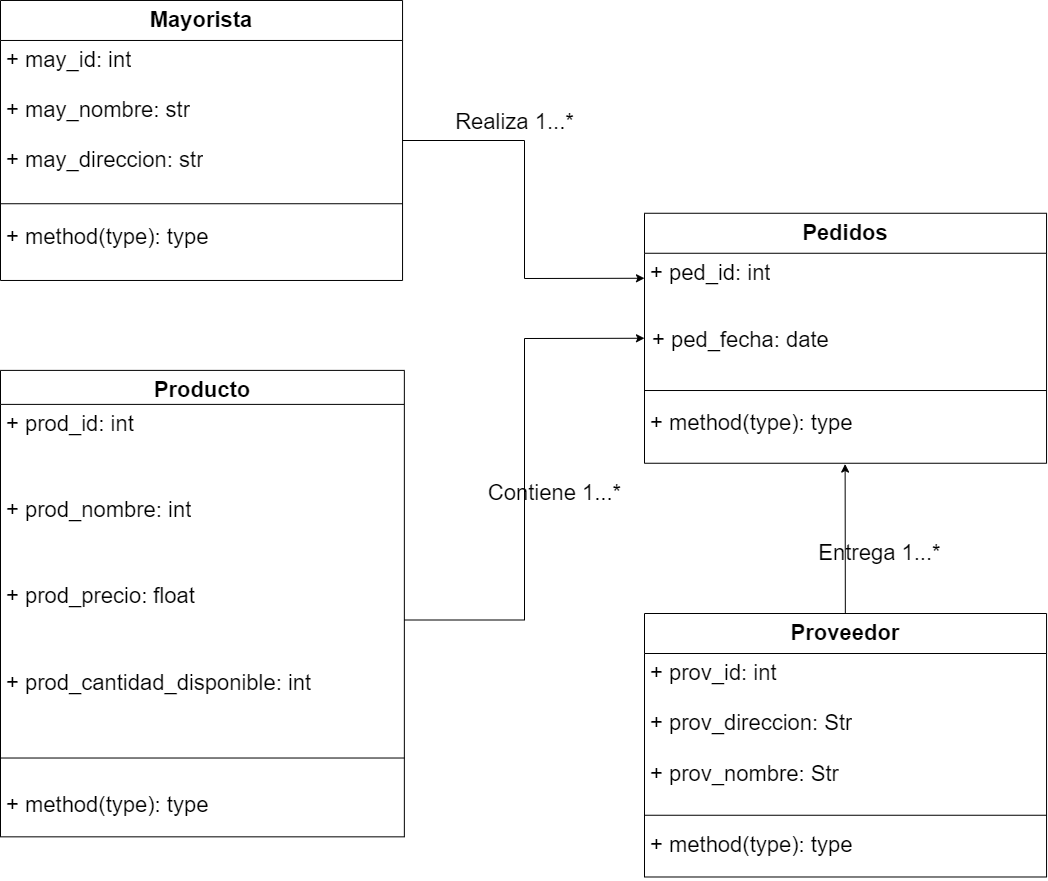

The diagram above was exported from draw.io. Its source (the exported page's mxGraphModel, read from the mxfile embedded in the PNG):
<mxGraphModel dx="4400" dy="2260" grid="1" gridSize="10" guides="1" tooltips="1" connect="1" arrows="1" fold="1" page="1" pageScale="1" pageWidth="2336" pageHeight="1654" math="0" shadow="0">
  <root>
    <mxCell id="0" />
    <mxCell id="1" parent="0" />
    <mxCell id="xf32-jtBOXgzuwAnABQE-2" value="&lt;font style=&quot;font-size: 22px;&quot;&gt;Mayorista&lt;/font&gt;" style="swimlane;fontStyle=1;align=center;verticalAlign=top;childLayout=stackLayout;horizontal=1;startSize=40;horizontalStack=0;resizeParent=1;resizeParentMax=0;resizeLast=0;collapsible=1;marginBottom=0;whiteSpace=wrap;html=1;container=0;" parent="1" vertex="1">
      <mxGeometry x="631" y="226.97" width="402.05" height="279.9973253524475" as="geometry" />
    </mxCell>
    <mxCell id="xf32-jtBOXgzuwAnABQE-3" value="+ may_id: int" style="text;strokeColor=none;fillColor=none;align=left;verticalAlign=top;spacingLeft=4;spacingRight=4;overflow=hidden;rotatable=0;points=[[0,0.5],[1,0.5]];portConstraint=eastwest;whiteSpace=wrap;html=1;fontSize=22;container=0;" parent="xf32-jtBOXgzuwAnABQE-2" vertex="1">
      <mxGeometry y="40" width="402.05" height="50" as="geometry" />
    </mxCell>
    <mxCell id="qjW94Z0vbDmaqkGnFbDM-3" value="+ may_nombre: str" style="text;strokeColor=none;fillColor=none;align=left;verticalAlign=top;spacingLeft=4;spacingRight=4;overflow=hidden;rotatable=0;points=[[0,0.5],[1,0.5]];portConstraint=eastwest;whiteSpace=wrap;html=1;fontSize=22;container=0;" vertex="1" parent="xf32-jtBOXgzuwAnABQE-2">
      <mxGeometry y="90" width="402.05" height="50" as="geometry" />
    </mxCell>
    <mxCell id="qjW94Z0vbDmaqkGnFbDM-4" value="+ may_direccion: str" style="text;strokeColor=none;fillColor=none;align=left;verticalAlign=top;spacingLeft=4;spacingRight=4;overflow=hidden;rotatable=0;points=[[0,0.5],[1,0.5]];portConstraint=eastwest;whiteSpace=wrap;html=1;fontSize=22;container=0;" vertex="1" parent="xf32-jtBOXgzuwAnABQE-2">
      <mxGeometry y="140" width="402.05" height="50" as="geometry" />
    </mxCell>
    <mxCell id="xf32-jtBOXgzuwAnABQE-4" value="" style="line;strokeWidth=1;fillColor=none;align=left;verticalAlign=middle;spacingTop=-1;spacingLeft=3;spacingRight=3;rotatable=0;labelPosition=right;points=[];portConstraint=eastwest;strokeColor=inherit;container=0;" parent="xf32-jtBOXgzuwAnABQE-2" vertex="1">
      <mxGeometry y="190" width="402.05" height="26.53732535244752" as="geometry" />
    </mxCell>
    <mxCell id="xf32-jtBOXgzuwAnABQE-5" value="+ method(type): type" style="text;strokeColor=none;fillColor=none;align=left;verticalAlign=top;spacingLeft=4;spacingRight=4;overflow=hidden;rotatable=0;points=[[0,0.5],[1,0.5]];portConstraint=eastwest;whiteSpace=wrap;html=1;fontSize=22;container=0;" parent="xf32-jtBOXgzuwAnABQE-2" vertex="1">
      <mxGeometry y="216.5373253524475" width="402.05" height="63.46" as="geometry" />
    </mxCell>
    <mxCell id="xf32-jtBOXgzuwAnABQE-14" value="&lt;font style=&quot;font-size: 22px;&quot;&gt;Pedidos&lt;/font&gt;" style="swimlane;fontStyle=1;align=center;verticalAlign=top;childLayout=stackLayout;horizontal=1;startSize=40;horizontalStack=0;resizeParent=1;resizeParentMax=0;resizeLast=0;collapsible=1;marginBottom=0;whiteSpace=wrap;html=1;container=0;" parent="1" vertex="1">
      <mxGeometry x="1274.9995770308183" y="439.7561217833787" width="402.05" height="249.99732535244752" as="geometry" />
    </mxCell>
    <mxCell id="xf32-jtBOXgzuwAnABQE-15" value="+ ped_id: int" style="text;strokeColor=none;fillColor=none;align=left;verticalAlign=top;spacingLeft=4;spacingRight=4;overflow=hidden;rotatable=0;points=[[0,0.5],[1,0.5]];portConstraint=eastwest;whiteSpace=wrap;html=1;fontSize=22;container=0;" parent="xf32-jtBOXgzuwAnABQE-14" vertex="1">
      <mxGeometry y="40" width="402.05" height="50" as="geometry" />
    </mxCell>
    <mxCell id="DQ30SwuJ79AtbgQMealJ-8" value="+ ped_fecha: date" style="shape=partialRectangle;connectable=0;fillColor=none;top=0;left=0;bottom=0;right=0;align=left;spacingLeft=6;overflow=hidden;whiteSpace=wrap;html=1;fontSize=22;container=0;" parent="xf32-jtBOXgzuwAnABQE-14" vertex="1">
      <mxGeometry y="90" width="402.05" height="74" as="geometry">
        <mxRectangle width="170" height="30" as="alternateBounds" />
      </mxGeometry>
    </mxCell>
    <mxCell id="xf32-jtBOXgzuwAnABQE-16" value="" style="line;strokeWidth=1;fillColor=none;align=left;verticalAlign=middle;spacingTop=-1;spacingLeft=3;spacingRight=3;rotatable=0;labelPosition=right;points=[];portConstraint=eastwest;strokeColor=inherit;container=0;" parent="xf32-jtBOXgzuwAnABQE-14" vertex="1">
      <mxGeometry y="164" width="402.05" height="26.537325352447525" as="geometry" />
    </mxCell>
    <mxCell id="xf32-jtBOXgzuwAnABQE-17" value="+ method(type): type" style="text;strokeColor=none;fillColor=none;align=left;verticalAlign=top;spacingLeft=4;spacingRight=4;overflow=hidden;rotatable=0;points=[[0,0.5],[1,0.5]];portConstraint=eastwest;whiteSpace=wrap;html=1;fontSize=22;container=0;" parent="xf32-jtBOXgzuwAnABQE-14" vertex="1">
      <mxGeometry y="190.5373253524475" width="402.05" height="59.46" as="geometry" />
    </mxCell>
    <mxCell id="QLmu_z-qTtkW2i-F568Z-1" style="edgeStyle=orthogonalEdgeStyle;rounded=0;orthogonalLoop=1;jettySize=auto;html=1;entryX=0;entryY=0.5;entryDx=0;entryDy=0;" parent="1" source="xf32-jtBOXgzuwAnABQE-2" target="xf32-jtBOXgzuwAnABQE-15" edge="1">
      <mxGeometry relative="1" as="geometry">
        <mxPoint x="1383.7186352165913" y="491.0095923128147" as="targetPoint" />
        <Array as="points">
          <mxPoint x="1155" y="367" />
          <mxPoint x="1155" y="505" />
        </Array>
      </mxGeometry>
    </mxCell>
    <mxCell id="nZ0hTwEjW6uGChY-Irw0-1" style="rounded=0;orthogonalLoop=1;jettySize=auto;html=1;entryX=0.499;entryY=1.014;entryDx=0;entryDy=0;entryPerimeter=0;" parent="1" source="xf32-jtBOXgzuwAnABQE-18" target="xf32-jtBOXgzuwAnABQE-17" edge="1">
      <mxGeometry relative="1" as="geometry" />
    </mxCell>
    <mxCell id="xf32-jtBOXgzuwAnABQE-18" value="&lt;font style=&quot;font-size: 22px;&quot;&gt;Proveedor&lt;/font&gt;" style="swimlane;fontStyle=1;align=center;verticalAlign=top;childLayout=stackLayout;horizontal=1;startSize=40;horizontalStack=0;resizeParent=1;resizeParentMax=0;resizeLast=0;collapsible=1;marginBottom=0;whiteSpace=wrap;html=1;container=0;" parent="1" vertex="1">
      <mxGeometry x="1275" y="840" width="402.05" height="263.49" as="geometry">
        <mxRectangle x="440" y="620" width="100" height="30" as="alternateBounds" />
      </mxGeometry>
    </mxCell>
    <mxCell id="DTLgLDdduBE4dmFViWXL-2" value="+ prov_id: int" style="text;strokeColor=none;fillColor=none;align=left;verticalAlign=top;spacingLeft=4;spacingRight=4;overflow=hidden;rotatable=0;points=[[0,0.5],[1,0.5]];portConstraint=eastwest;whiteSpace=wrap;html=1;fontSize=22;container=0;" parent="xf32-jtBOXgzuwAnABQE-18" vertex="1">
      <mxGeometry y="40" width="402.05" height="50" as="geometry" />
    </mxCell>
    <mxCell id="DTLgLDdduBE4dmFViWXL-1" value="+ prov_direccion: Str" style="text;strokeColor=none;fillColor=none;align=left;verticalAlign=top;spacingLeft=4;spacingRight=4;overflow=hidden;rotatable=0;points=[[0,0.5],[1,0.5]];portConstraint=eastwest;whiteSpace=wrap;html=1;fontSize=22;container=0;" parent="xf32-jtBOXgzuwAnABQE-18" vertex="1">
      <mxGeometry y="90" width="402.05" height="50.78" as="geometry" />
    </mxCell>
    <mxCell id="xf32-jtBOXgzuwAnABQE-19" value="+ prov_nombre: Str" style="text;strokeColor=none;fillColor=none;align=left;verticalAlign=top;spacingLeft=4;spacingRight=4;overflow=hidden;rotatable=0;points=[[0,0.5],[1,0.5]];portConstraint=eastwest;whiteSpace=wrap;html=1;fontSize=22;container=0;" parent="xf32-jtBOXgzuwAnABQE-18" vertex="1">
      <mxGeometry y="140.78" width="402.05" height="50.39" as="geometry" />
    </mxCell>
    <mxCell id="xf32-jtBOXgzuwAnABQE-20" value="" style="line;strokeWidth=1;fillColor=none;align=left;verticalAlign=middle;spacingTop=-1;spacingLeft=3;spacingRight=3;rotatable=0;labelPosition=right;points=[];portConstraint=eastwest;strokeColor=inherit;container=0;" parent="xf32-jtBOXgzuwAnABQE-18" vertex="1">
      <mxGeometry y="191.17000000000002" width="402.05" height="21.16" as="geometry" />
    </mxCell>
    <mxCell id="xf32-jtBOXgzuwAnABQE-21" value="+ method(type): type" style="text;strokeColor=none;fillColor=none;align=left;verticalAlign=top;spacingLeft=4;spacingRight=4;overflow=hidden;rotatable=0;points=[[0,0.5],[1,0.5]];portConstraint=eastwest;whiteSpace=wrap;html=1;fontSize=22;container=0;" parent="xf32-jtBOXgzuwAnABQE-18" vertex="1">
      <mxGeometry y="212.33" width="402.05" height="51.16" as="geometry" />
    </mxCell>
    <mxCell id="xf32-jtBOXgzuwAnABQE-22" value="&lt;font style=&quot;font-size: 22px;&quot;&gt;Producto&lt;/font&gt;" style="swimlane;fontStyle=1;align=center;verticalAlign=top;childLayout=stackLayout;horizontal=1;startSize=34;horizontalStack=0;resizeParent=1;resizeParentMax=0;resizeLast=0;collapsible=1;marginBottom=0;whiteSpace=wrap;html=1;container=0;" parent="1" vertex="1">
      <mxGeometry x="631" y="596.8928238754057" width="403.85" height="466.44987257641014" as="geometry" />
    </mxCell>
    <mxCell id="xf32-jtBOXgzuwAnABQE-23" value="+ prod_id: int" style="text;strokeColor=none;fillColor=none;align=left;verticalAlign=top;spacingLeft=4;spacingRight=4;overflow=hidden;rotatable=0;points=[[0,0.5],[1,0.5]];portConstraint=eastwest;whiteSpace=wrap;html=1;fontSize=22;container=0;" parent="xf32-jtBOXgzuwAnABQE-22" vertex="1">
      <mxGeometry y="34" width="403.85" height="86.24630739545447" as="geometry" />
    </mxCell>
    <mxCell id="DTLgLDdduBE4dmFViWXL-3" value="+ prod_nombre: int" style="text;strokeColor=none;fillColor=none;align=left;verticalAlign=top;spacingLeft=4;spacingRight=4;overflow=hidden;rotatable=0;points=[[0,0.5],[1,0.5]];portConstraint=eastwest;whiteSpace=wrap;html=1;fontSize=22;container=0;" parent="xf32-jtBOXgzuwAnABQE-22" vertex="1">
      <mxGeometry y="120.24630739545447" width="403.85" height="86.24630739545447" as="geometry" />
    </mxCell>
    <mxCell id="DTLgLDdduBE4dmFViWXL-5" value="+ prod_precio:&amp;nbsp;float" style="text;strokeColor=none;fillColor=none;align=left;verticalAlign=top;spacingLeft=4;spacingRight=4;overflow=hidden;rotatable=0;points=[[0,0.5],[1,0.5]];portConstraint=eastwest;whiteSpace=wrap;html=1;fontSize=22;container=0;" parent="xf32-jtBOXgzuwAnABQE-22" vertex="1">
      <mxGeometry y="206.49261479090893" width="403.85" height="86.24630739545447" as="geometry" />
    </mxCell>
    <mxCell id="DTLgLDdduBE4dmFViWXL-4" value="+ prod_cantidad_disponible: int" style="text;strokeColor=none;fillColor=none;align=left;verticalAlign=top;spacingLeft=4;spacingRight=4;overflow=hidden;rotatable=0;points=[[0,0.5],[1,0.5]];portConstraint=eastwest;whiteSpace=wrap;html=1;fontSize=22;container=0;" parent="xf32-jtBOXgzuwAnABQE-22" vertex="1">
      <mxGeometry y="292.7389221863634" width="403.85" height="67.26" as="geometry" />
    </mxCell>
    <mxCell id="xf32-jtBOXgzuwAnABQE-24" value="" style="line;strokeWidth=1;fillColor=none;align=left;verticalAlign=middle;spacingTop=-1;spacingLeft=3;spacingRight=3;rotatable=0;labelPosition=right;points=[];portConstraint=eastwest;strokeColor=inherit;container=0;" parent="xf32-jtBOXgzuwAnABQE-22" vertex="1">
      <mxGeometry y="359.9989221863634" width="403.85" height="55.26" as="geometry" />
    </mxCell>
    <mxCell id="xf32-jtBOXgzuwAnABQE-25" value="+ method(type): type" style="text;strokeColor=none;fillColor=none;align=left;verticalAlign=top;spacingLeft=4;spacingRight=4;overflow=hidden;rotatable=0;points=[[0,0.5],[1,0.5]];portConstraint=eastwest;whiteSpace=wrap;html=1;fontSize=22;container=0;" parent="xf32-jtBOXgzuwAnABQE-22" vertex="1">
      <mxGeometry y="415.2589221863634" width="403.85" height="51.190950390046744" as="geometry" />
    </mxCell>
    <mxCell id="VuB4oS3_XGV2Z8BjjyeK-1" style="edgeStyle=orthogonalEdgeStyle;rounded=0;orthogonalLoop=1;jettySize=auto;html=1;entryX=0;entryY=0.5;entryDx=0;entryDy=0;" parent="1" source="DTLgLDdduBE4dmFViWXL-5" edge="1" target="xf32-jtBOXgzuwAnABQE-14">
      <mxGeometry relative="1" as="geometry">
        <mxPoint x="1302.9495770308183" y="652.7671843208957" as="targetPoint" />
      </mxGeometry>
    </mxCell>
    <mxCell id="fs3BlHcdxJOillrGiDQ1-1" value="Realiza 1...*" style="text;html=1;align=center;verticalAlign=middle;resizable=0;points=[];autosize=1;strokeColor=none;fillColor=none;fontSize=22;" vertex="1" parent="1">
      <mxGeometry x="1075" y="329" width="140" height="40" as="geometry" />
    </mxCell>
    <mxCell id="fs3BlHcdxJOillrGiDQ1-4" value="Contiene 1...*" style="text;html=1;align=center;verticalAlign=middle;resizable=0;points=[];autosize=1;strokeColor=none;fillColor=none;fontSize=22;" vertex="1" parent="1">
      <mxGeometry x="1105" y="700" width="160" height="40" as="geometry" />
    </mxCell>
    <mxCell id="fs3BlHcdxJOillrGiDQ1-5" value="Entrega 1...*" style="text;html=1;align=center;verticalAlign=middle;resizable=0;points=[];autosize=1;strokeColor=none;fillColor=none;fontSize=22;" vertex="1" parent="1">
      <mxGeometry x="1435" y="760" width="150" height="40" as="geometry" />
    </mxCell>
  </root>
</mxGraphModel>